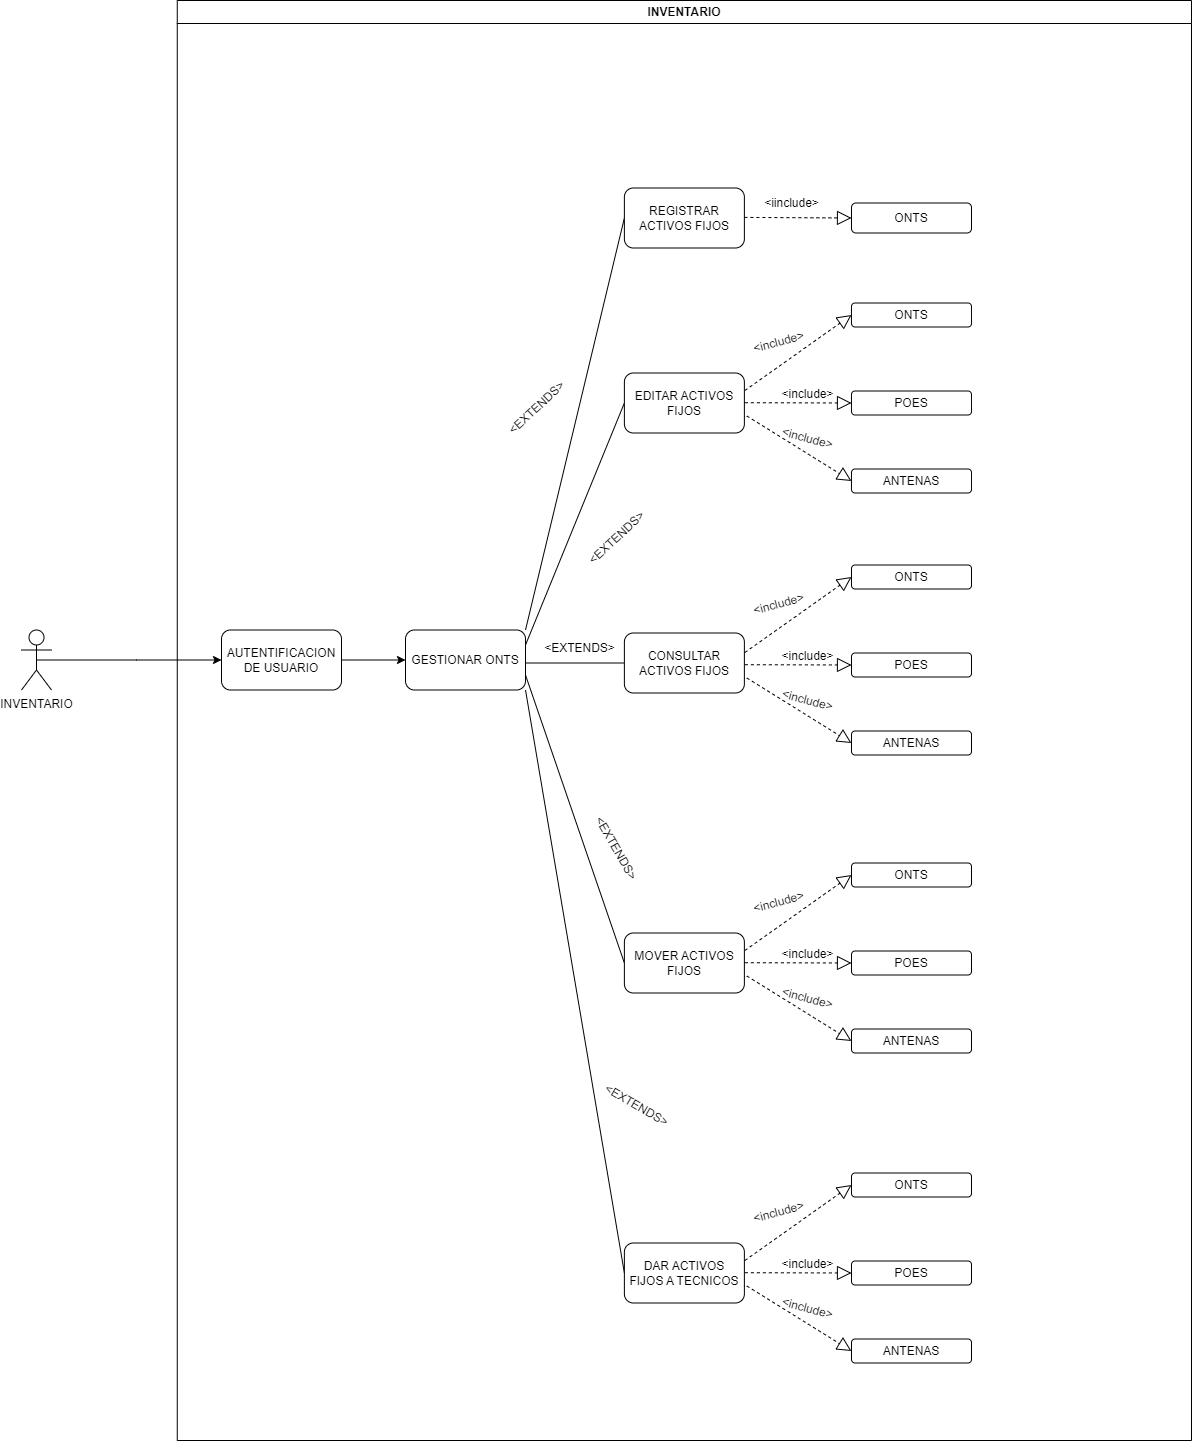

The diagram above was exported from draw.io. Its source (the exported page's mxGraphModel, read from the mxfile embedded in the PNG):
<mxGraphModel dx="2074" dy="2256" grid="1" gridSize="10" guides="1" tooltips="1" connect="1" arrows="1" fold="1" page="1" pageScale="1" pageWidth="827" pageHeight="1169" math="0" shadow="0">
  <root>
    <mxCell id="0" />
    <mxCell id="1" parent="0" />
    <mxCell id="DP93SSmw1L5ypAjjkpq--1" style="edgeStyle=orthogonalEdgeStyle;rounded=0;orthogonalLoop=1;jettySize=auto;html=1;exitX=0.5;exitY=0.5;exitDx=0;exitDy=0;exitPerimeter=0;entryX=0;entryY=0.5;entryDx=0;entryDy=0;" parent="1" source="wzkARnc4goXbTAderdLS-1" edge="1">
      <mxGeometry relative="1" as="geometry">
        <mxPoint x="230" y="-490.5000000000002" as="targetPoint" />
      </mxGeometry>
    </mxCell>
    <mxCell id="wzkARnc4goXbTAderdLS-1" value="INVENTARIO" style="shape=umlActor;verticalLabelPosition=bottom;verticalAlign=top;html=1;outlineConnect=0;" parent="1" vertex="1">
      <mxGeometry x="30" y="-520.5" width="30" height="60" as="geometry" />
    </mxCell>
    <mxCell id="wzkARnc4goXbTAderdLS-2" value="INVENTARIO" style="swimlane;whiteSpace=wrap;html=1;" parent="1" vertex="1">
      <mxGeometry x="185.76" y="-1150" width="1014.24" height="1440" as="geometry">
        <mxRectangle x="224.76" y="-1120" width="130" height="30" as="alternateBounds" />
      </mxGeometry>
    </mxCell>
    <mxCell id="XJFpZJsHAioYiBpQSJ_A-5" style="edgeStyle=orthogonalEdgeStyle;rounded=0;orthogonalLoop=1;jettySize=auto;html=1;exitX=1;exitY=0.5;exitDx=0;exitDy=0;entryX=0;entryY=0.5;entryDx=0;entryDy=0;" parent="wzkARnc4goXbTAderdLS-2" source="XJFpZJsHAioYiBpQSJ_A-1" target="XJFpZJsHAioYiBpQSJ_A-4" edge="1">
      <mxGeometry relative="1" as="geometry" />
    </mxCell>
    <mxCell id="XJFpZJsHAioYiBpQSJ_A-1" value="AUTENTIFICACION DE USUARIO" style="rounded=1;whiteSpace=wrap;html=1;" parent="wzkARnc4goXbTAderdLS-2" vertex="1">
      <mxGeometry x="44.24000000000001" y="629.5" width="120" height="60" as="geometry" />
    </mxCell>
    <mxCell id="XJFpZJsHAioYiBpQSJ_A-4" value="GESTIONAR ONTS" style="rounded=1;whiteSpace=wrap;html=1;" parent="wzkARnc4goXbTAderdLS-2" vertex="1">
      <mxGeometry x="228.24" y="629.5" width="120" height="60" as="geometry" />
    </mxCell>
    <mxCell id="XJFpZJsHAioYiBpQSJ_A-7" value="" style="endArrow=none;html=1;rounded=0;entryX=0;entryY=0.5;entryDx=0;entryDy=0;" parent="wzkARnc4goXbTAderdLS-2" target="XJFpZJsHAioYiBpQSJ_A-8" edge="1">
      <mxGeometry width="50" height="50" relative="1" as="geometry">
        <mxPoint x="348.24" y="629.5" as="sourcePoint" />
        <mxPoint x="444.24" y="232.5" as="targetPoint" />
      </mxGeometry>
    </mxCell>
    <mxCell id="XJFpZJsHAioYiBpQSJ_A-8" value="REGISTRAR ACTIVOS FIJOS" style="rounded=1;whiteSpace=wrap;html=1;" parent="wzkARnc4goXbTAderdLS-2" vertex="1">
      <mxGeometry x="447.12" y="187.5" width="120" height="60" as="geometry" />
    </mxCell>
    <mxCell id="XJFpZJsHAioYiBpQSJ_A-9" value="" style="endArrow=block;dashed=1;endFill=0;endSize=12;html=1;rounded=0;" parent="wzkARnc4goXbTAderdLS-2" edge="1">
      <mxGeometry width="160" relative="1" as="geometry">
        <mxPoint x="567.12" y="216.91000000000008" as="sourcePoint" />
        <mxPoint x="674.24" y="217.5" as="targetPoint" />
      </mxGeometry>
    </mxCell>
    <mxCell id="XJFpZJsHAioYiBpQSJ_A-10" value="ONTS" style="rounded=1;whiteSpace=wrap;html=1;" parent="wzkARnc4goXbTAderdLS-2" vertex="1">
      <mxGeometry x="674.24" y="202.5" width="120" height="30" as="geometry" />
    </mxCell>
    <mxCell id="XJFpZJsHAioYiBpQSJ_A-11" value="&amp;lt;EXTENDS&amp;gt;" style="text;html=1;align=center;verticalAlign=middle;resizable=0;points=[];autosize=1;strokeColor=none;fillColor=none;rotation=-43;" parent="wzkARnc4goXbTAderdLS-2" vertex="1">
      <mxGeometry x="314.24" y="392.5" width="90" height="30" as="geometry" />
    </mxCell>
    <mxCell id="XJFpZJsHAioYiBpQSJ_A-12" value="" style="endArrow=none;html=1;rounded=0;exitX=1;exitY=0.25;exitDx=0;exitDy=0;entryX=0;entryY=0.5;entryDx=0;entryDy=0;" parent="wzkARnc4goXbTAderdLS-2" source="XJFpZJsHAioYiBpQSJ_A-4" target="XJFpZJsHAioYiBpQSJ_A-13" edge="1">
      <mxGeometry width="50" height="50" relative="1" as="geometry">
        <mxPoint x="348.24" y="642.5" as="sourcePoint" />
        <mxPoint x="434.24" y="442.5" as="targetPoint" />
      </mxGeometry>
    </mxCell>
    <mxCell id="XJFpZJsHAioYiBpQSJ_A-13" value="EDITAR ACTIVOS FIJOS" style="rounded=1;whiteSpace=wrap;html=1;" parent="wzkARnc4goXbTAderdLS-2" vertex="1">
      <mxGeometry x="447.12" y="372.5" width="120" height="60" as="geometry" />
    </mxCell>
    <mxCell id="XJFpZJsHAioYiBpQSJ_A-14" value="&amp;lt;EXTENDS&amp;gt;" style="text;html=1;align=center;verticalAlign=middle;resizable=0;points=[];autosize=1;strokeColor=none;fillColor=none;rotation=-43;" parent="wzkARnc4goXbTAderdLS-2" vertex="1">
      <mxGeometry x="394.24" y="522.5" width="90" height="30" as="geometry" />
    </mxCell>
    <mxCell id="oiaMIZmIp3FAnGmvH4dH-1" value="ONTS" style="rounded=1;whiteSpace=wrap;html=1;" parent="wzkARnc4goXbTAderdLS-2" vertex="1">
      <mxGeometry x="674.24" y="302.5" width="120" height="24" as="geometry" />
    </mxCell>
    <mxCell id="oiaMIZmIp3FAnGmvH4dH-2" value="ANTENAS" style="rounded=1;whiteSpace=wrap;html=1;" parent="wzkARnc4goXbTAderdLS-2" vertex="1">
      <mxGeometry x="674.24" y="468.5" width="120" height="24" as="geometry" />
    </mxCell>
    <mxCell id="oiaMIZmIp3FAnGmvH4dH-3" value="POES" style="rounded=1;whiteSpace=wrap;html=1;" parent="wzkARnc4goXbTAderdLS-2" vertex="1">
      <mxGeometry x="674.24" y="390.5" width="120" height="24" as="geometry" />
    </mxCell>
    <mxCell id="oiaMIZmIp3FAnGmvH4dH-4" value="" style="endArrow=block;dashed=1;endFill=0;endSize=12;html=1;rounded=0;entryX=0;entryY=0.5;entryDx=0;entryDy=0;" parent="wzkARnc4goXbTAderdLS-2" target="oiaMIZmIp3FAnGmvH4dH-1" edge="1">
      <mxGeometry width="160" relative="1" as="geometry">
        <mxPoint x="567.62" y="390" as="sourcePoint" />
        <mxPoint x="727.62" y="390" as="targetPoint" />
      </mxGeometry>
    </mxCell>
    <mxCell id="oiaMIZmIp3FAnGmvH4dH-5" value="" style="endArrow=block;dashed=1;endFill=0;endSize=12;html=1;rounded=0;entryX=0;entryY=0.5;entryDx=0;entryDy=0;" parent="wzkARnc4goXbTAderdLS-2" target="oiaMIZmIp3FAnGmvH4dH-3" edge="1">
      <mxGeometry width="160" relative="1" as="geometry">
        <mxPoint x="567.62" y="402.21000000000004" as="sourcePoint" />
        <mxPoint x="727.62" y="402.21000000000004" as="targetPoint" />
      </mxGeometry>
    </mxCell>
    <mxCell id="oiaMIZmIp3FAnGmvH4dH-6" value="" style="endArrow=block;dashed=1;endFill=0;endSize=12;html=1;rounded=0;entryX=0;entryY=0.5;entryDx=0;entryDy=0;" parent="wzkARnc4goXbTAderdLS-2" target="oiaMIZmIp3FAnGmvH4dH-2" edge="1">
      <mxGeometry width="160" relative="1" as="geometry">
        <mxPoint x="569.62" y="415.5" as="sourcePoint" />
        <mxPoint x="729.62" y="415.5" as="targetPoint" />
      </mxGeometry>
    </mxCell>
    <mxCell id="oiaMIZmIp3FAnGmvH4dH-7" value="&amp;lt;include&amp;gt;" style="text;html=1;align=center;verticalAlign=middle;resizable=0;points=[];autosize=1;strokeColor=none;fillColor=none;rotation=-15;" parent="wzkARnc4goXbTAderdLS-2" vertex="1">
      <mxGeometry x="561.24" y="326.5" width="80" height="30" as="geometry" />
    </mxCell>
    <mxCell id="oiaMIZmIp3FAnGmvH4dH-8" value="&amp;lt;include&amp;gt;" style="text;html=1;align=center;verticalAlign=middle;resizable=0;points=[];autosize=1;strokeColor=none;fillColor=none;" parent="wzkARnc4goXbTAderdLS-2" vertex="1">
      <mxGeometry x="589.74" y="379" width="80" height="30" as="geometry" />
    </mxCell>
    <mxCell id="oiaMIZmIp3FAnGmvH4dH-9" value="&amp;lt;include&amp;gt;" style="text;html=1;align=center;verticalAlign=middle;resizable=0;points=[];autosize=1;strokeColor=none;fillColor=none;rotation=15;" parent="wzkARnc4goXbTAderdLS-2" vertex="1">
      <mxGeometry x="589.74" y="422.5" width="80" height="30" as="geometry" />
    </mxCell>
    <mxCell id="oiaMIZmIp3FAnGmvH4dH-10" value="" style="endArrow=none;html=1;rounded=0;entryX=0;entryY=0.5;entryDx=0;entryDy=0;" parent="wzkARnc4goXbTAderdLS-2" target="oiaMIZmIp3FAnGmvH4dH-11" edge="1">
      <mxGeometry width="50" height="50" relative="1" as="geometry">
        <mxPoint x="348.24" y="662.5" as="sourcePoint" />
        <mxPoint x="424.24" y="662.5" as="targetPoint" />
      </mxGeometry>
    </mxCell>
    <mxCell id="oiaMIZmIp3FAnGmvH4dH-11" value="CONSULTAR ACTIVOS FIJOS" style="rounded=1;whiteSpace=wrap;html=1;" parent="wzkARnc4goXbTAderdLS-2" vertex="1">
      <mxGeometry x="447.12" y="632.5" width="120" height="60" as="geometry" />
    </mxCell>
    <mxCell id="oiaMIZmIp3FAnGmvH4dH-12" value="&amp;lt;EXTENDS&amp;gt;" style="text;html=1;align=center;verticalAlign=middle;resizable=0;points=[];autosize=1;strokeColor=none;fillColor=none;rotation=0;" parent="wzkARnc4goXbTAderdLS-2" vertex="1">
      <mxGeometry x="357.12" y="632.5" width="90" height="30" as="geometry" />
    </mxCell>
    <mxCell id="oiaMIZmIp3FAnGmvH4dH-13" value="ONTS" style="rounded=1;whiteSpace=wrap;html=1;" parent="wzkARnc4goXbTAderdLS-2" vertex="1">
      <mxGeometry x="674.24" y="564.5" width="120" height="24" as="geometry" />
    </mxCell>
    <mxCell id="oiaMIZmIp3FAnGmvH4dH-14" value="ANTENAS" style="rounded=1;whiteSpace=wrap;html=1;" parent="wzkARnc4goXbTAderdLS-2" vertex="1">
      <mxGeometry x="674.24" y="730.5" width="120" height="24" as="geometry" />
    </mxCell>
    <mxCell id="oiaMIZmIp3FAnGmvH4dH-15" value="POES" style="rounded=1;whiteSpace=wrap;html=1;" parent="wzkARnc4goXbTAderdLS-2" vertex="1">
      <mxGeometry x="674.24" y="652.5" width="120" height="24" as="geometry" />
    </mxCell>
    <mxCell id="oiaMIZmIp3FAnGmvH4dH-16" value="" style="endArrow=block;dashed=1;endFill=0;endSize=12;html=1;rounded=0;entryX=0;entryY=0.5;entryDx=0;entryDy=0;" parent="wzkARnc4goXbTAderdLS-2" target="oiaMIZmIp3FAnGmvH4dH-13" edge="1">
      <mxGeometry width="160" relative="1" as="geometry">
        <mxPoint x="567.62" y="652" as="sourcePoint" />
        <mxPoint x="727.62" y="652" as="targetPoint" />
      </mxGeometry>
    </mxCell>
    <mxCell id="oiaMIZmIp3FAnGmvH4dH-17" value="" style="endArrow=block;dashed=1;endFill=0;endSize=12;html=1;rounded=0;entryX=0;entryY=0.5;entryDx=0;entryDy=0;" parent="wzkARnc4goXbTAderdLS-2" target="oiaMIZmIp3FAnGmvH4dH-15" edge="1">
      <mxGeometry width="160" relative="1" as="geometry">
        <mxPoint x="567.62" y="664.21" as="sourcePoint" />
        <mxPoint x="727.62" y="664.21" as="targetPoint" />
      </mxGeometry>
    </mxCell>
    <mxCell id="oiaMIZmIp3FAnGmvH4dH-18" value="" style="endArrow=block;dashed=1;endFill=0;endSize=12;html=1;rounded=0;entryX=0;entryY=0.5;entryDx=0;entryDy=0;" parent="wzkARnc4goXbTAderdLS-2" target="oiaMIZmIp3FAnGmvH4dH-14" edge="1">
      <mxGeometry width="160" relative="1" as="geometry">
        <mxPoint x="569.62" y="677.5" as="sourcePoint" />
        <mxPoint x="729.62" y="677.5" as="targetPoint" />
      </mxGeometry>
    </mxCell>
    <mxCell id="oiaMIZmIp3FAnGmvH4dH-19" value="&amp;lt;include&amp;gt;" style="text;html=1;align=center;verticalAlign=middle;resizable=0;points=[];autosize=1;strokeColor=none;fillColor=none;rotation=-15;" parent="wzkARnc4goXbTAderdLS-2" vertex="1">
      <mxGeometry x="561.24" y="588.5" width="80" height="30" as="geometry" />
    </mxCell>
    <mxCell id="oiaMIZmIp3FAnGmvH4dH-20" value="&amp;lt;include&amp;gt;" style="text;html=1;align=center;verticalAlign=middle;resizable=0;points=[];autosize=1;strokeColor=none;fillColor=none;" parent="wzkARnc4goXbTAderdLS-2" vertex="1">
      <mxGeometry x="589.74" y="641" width="80" height="30" as="geometry" />
    </mxCell>
    <mxCell id="oiaMIZmIp3FAnGmvH4dH-21" value="&amp;lt;include&amp;gt;" style="text;html=1;align=center;verticalAlign=middle;resizable=0;points=[];autosize=1;strokeColor=none;fillColor=none;rotation=15;" parent="wzkARnc4goXbTAderdLS-2" vertex="1">
      <mxGeometry x="589.74" y="684.5" width="80" height="30" as="geometry" />
    </mxCell>
    <mxCell id="oiaMIZmIp3FAnGmvH4dH-22" value="" style="endArrow=none;html=1;rounded=0;entryX=1;entryY=0.75;entryDx=0;entryDy=0;exitX=0;exitY=0.5;exitDx=0;exitDy=0;" parent="wzkARnc4goXbTAderdLS-2" source="oiaMIZmIp3FAnGmvH4dH-23" target="XJFpZJsHAioYiBpQSJ_A-4" edge="1">
      <mxGeometry width="50" height="50" relative="1" as="geometry">
        <mxPoint x="424.24" y="1052.5" as="sourcePoint" />
        <mxPoint x="348.24" y="676.5" as="targetPoint" />
      </mxGeometry>
    </mxCell>
    <mxCell id="oiaMIZmIp3FAnGmvH4dH-23" value="MOVER ACTIVOS FIJOS" style="rounded=1;whiteSpace=wrap;html=1;" parent="wzkARnc4goXbTAderdLS-2" vertex="1">
      <mxGeometry x="447.12" y="932.5" width="120" height="60" as="geometry" />
    </mxCell>
    <mxCell id="oiaMIZmIp3FAnGmvH4dH-24" value="ONTS" style="rounded=1;whiteSpace=wrap;html=1;" parent="wzkARnc4goXbTAderdLS-2" vertex="1">
      <mxGeometry x="674.24" y="862.5" width="120" height="24" as="geometry" />
    </mxCell>
    <mxCell id="oiaMIZmIp3FAnGmvH4dH-25" value="ANTENAS" style="rounded=1;whiteSpace=wrap;html=1;" parent="wzkARnc4goXbTAderdLS-2" vertex="1">
      <mxGeometry x="674.24" y="1028.5" width="120" height="24" as="geometry" />
    </mxCell>
    <mxCell id="oiaMIZmIp3FAnGmvH4dH-26" value="POES" style="rounded=1;whiteSpace=wrap;html=1;" parent="wzkARnc4goXbTAderdLS-2" vertex="1">
      <mxGeometry x="674.24" y="950.5" width="120" height="24" as="geometry" />
    </mxCell>
    <mxCell id="oiaMIZmIp3FAnGmvH4dH-27" value="" style="endArrow=block;dashed=1;endFill=0;endSize=12;html=1;rounded=0;entryX=0;entryY=0.5;entryDx=0;entryDy=0;" parent="wzkARnc4goXbTAderdLS-2" target="oiaMIZmIp3FAnGmvH4dH-24" edge="1">
      <mxGeometry width="160" relative="1" as="geometry">
        <mxPoint x="567.62" y="950" as="sourcePoint" />
        <mxPoint x="727.62" y="950" as="targetPoint" />
      </mxGeometry>
    </mxCell>
    <mxCell id="oiaMIZmIp3FAnGmvH4dH-28" value="" style="endArrow=block;dashed=1;endFill=0;endSize=12;html=1;rounded=0;entryX=0;entryY=0.5;entryDx=0;entryDy=0;" parent="wzkARnc4goXbTAderdLS-2" target="oiaMIZmIp3FAnGmvH4dH-26" edge="1">
      <mxGeometry width="160" relative="1" as="geometry">
        <mxPoint x="567.62" y="962.21" as="sourcePoint" />
        <mxPoint x="727.62" y="962.21" as="targetPoint" />
      </mxGeometry>
    </mxCell>
    <mxCell id="oiaMIZmIp3FAnGmvH4dH-29" value="" style="endArrow=block;dashed=1;endFill=0;endSize=12;html=1;rounded=0;entryX=0;entryY=0.5;entryDx=0;entryDy=0;" parent="wzkARnc4goXbTAderdLS-2" target="oiaMIZmIp3FAnGmvH4dH-25" edge="1">
      <mxGeometry width="160" relative="1" as="geometry">
        <mxPoint x="569.62" y="975.5" as="sourcePoint" />
        <mxPoint x="729.62" y="975.5" as="targetPoint" />
      </mxGeometry>
    </mxCell>
    <mxCell id="oiaMIZmIp3FAnGmvH4dH-30" value="&amp;lt;include&amp;gt;" style="text;html=1;align=center;verticalAlign=middle;resizable=0;points=[];autosize=1;strokeColor=none;fillColor=none;rotation=-15;" parent="wzkARnc4goXbTAderdLS-2" vertex="1">
      <mxGeometry x="561.24" y="886.5" width="80" height="30" as="geometry" />
    </mxCell>
    <mxCell id="oiaMIZmIp3FAnGmvH4dH-31" value="&amp;lt;include&amp;gt;" style="text;html=1;align=center;verticalAlign=middle;resizable=0;points=[];autosize=1;strokeColor=none;fillColor=none;" parent="wzkARnc4goXbTAderdLS-2" vertex="1">
      <mxGeometry x="589.74" y="939" width="80" height="30" as="geometry" />
    </mxCell>
    <mxCell id="oiaMIZmIp3FAnGmvH4dH-32" value="&amp;lt;include&amp;gt;" style="text;html=1;align=center;verticalAlign=middle;resizable=0;points=[];autosize=1;strokeColor=none;fillColor=none;rotation=15;" parent="wzkARnc4goXbTAderdLS-2" vertex="1">
      <mxGeometry x="589.74" y="982.5" width="80" height="30" as="geometry" />
    </mxCell>
    <mxCell id="oiaMIZmIp3FAnGmvH4dH-33" value="" style="endArrow=none;html=1;rounded=0;entryX=1;entryY=1;entryDx=0;entryDy=0;exitX=0;exitY=0.5;exitDx=0;exitDy=0;" parent="wzkARnc4goXbTAderdLS-2" source="oiaMIZmIp3FAnGmvH4dH-34" target="XJFpZJsHAioYiBpQSJ_A-4" edge="1">
      <mxGeometry width="50" height="50" relative="1" as="geometry">
        <mxPoint x="424.24" y="1282.5" as="sourcePoint" />
        <mxPoint x="348.24" y="692.5" as="targetPoint" />
      </mxGeometry>
    </mxCell>
    <mxCell id="oiaMIZmIp3FAnGmvH4dH-34" value="DAR ACTIVOS FIJOS A TECNICOS" style="rounded=1;whiteSpace=wrap;html=1;" parent="wzkARnc4goXbTAderdLS-2" vertex="1">
      <mxGeometry x="447.12" y="1242.5" width="120" height="60" as="geometry" />
    </mxCell>
    <mxCell id="oiaMIZmIp3FAnGmvH4dH-35" value="ONTS" style="rounded=1;whiteSpace=wrap;html=1;" parent="wzkARnc4goXbTAderdLS-2" vertex="1">
      <mxGeometry x="674.24" y="1172.5" width="120" height="24" as="geometry" />
    </mxCell>
    <mxCell id="oiaMIZmIp3FAnGmvH4dH-36" value="ANTENAS" style="rounded=1;whiteSpace=wrap;html=1;" parent="wzkARnc4goXbTAderdLS-2" vertex="1">
      <mxGeometry x="674.24" y="1338.5" width="120" height="24" as="geometry" />
    </mxCell>
    <mxCell id="oiaMIZmIp3FAnGmvH4dH-37" value="POES" style="rounded=1;whiteSpace=wrap;html=1;" parent="wzkARnc4goXbTAderdLS-2" vertex="1">
      <mxGeometry x="674.24" y="1260.5" width="120" height="24" as="geometry" />
    </mxCell>
    <mxCell id="oiaMIZmIp3FAnGmvH4dH-38" value="" style="endArrow=block;dashed=1;endFill=0;endSize=12;html=1;rounded=0;entryX=0;entryY=0.5;entryDx=0;entryDy=0;" parent="wzkARnc4goXbTAderdLS-2" target="oiaMIZmIp3FAnGmvH4dH-35" edge="1">
      <mxGeometry width="160" relative="1" as="geometry">
        <mxPoint x="567.62" y="1260" as="sourcePoint" />
        <mxPoint x="727.62" y="1260" as="targetPoint" />
      </mxGeometry>
    </mxCell>
    <mxCell id="oiaMIZmIp3FAnGmvH4dH-39" value="" style="endArrow=block;dashed=1;endFill=0;endSize=12;html=1;rounded=0;entryX=0;entryY=0.5;entryDx=0;entryDy=0;" parent="wzkARnc4goXbTAderdLS-2" target="oiaMIZmIp3FAnGmvH4dH-37" edge="1">
      <mxGeometry width="160" relative="1" as="geometry">
        <mxPoint x="567.62" y="1272.21" as="sourcePoint" />
        <mxPoint x="727.62" y="1272.21" as="targetPoint" />
      </mxGeometry>
    </mxCell>
    <mxCell id="oiaMIZmIp3FAnGmvH4dH-40" value="" style="endArrow=block;dashed=1;endFill=0;endSize=12;html=1;rounded=0;entryX=0;entryY=0.5;entryDx=0;entryDy=0;" parent="wzkARnc4goXbTAderdLS-2" target="oiaMIZmIp3FAnGmvH4dH-36" edge="1">
      <mxGeometry width="160" relative="1" as="geometry">
        <mxPoint x="569.62" y="1285.5" as="sourcePoint" />
        <mxPoint x="729.62" y="1285.5" as="targetPoint" />
      </mxGeometry>
    </mxCell>
    <mxCell id="oiaMIZmIp3FAnGmvH4dH-41" value="&amp;lt;include&amp;gt;" style="text;html=1;align=center;verticalAlign=middle;resizable=0;points=[];autosize=1;strokeColor=none;fillColor=none;rotation=-15;" parent="wzkARnc4goXbTAderdLS-2" vertex="1">
      <mxGeometry x="561.24" y="1196.5" width="80" height="30" as="geometry" />
    </mxCell>
    <mxCell id="oiaMIZmIp3FAnGmvH4dH-42" value="&amp;lt;include&amp;gt;" style="text;html=1;align=center;verticalAlign=middle;resizable=0;points=[];autosize=1;strokeColor=none;fillColor=none;" parent="wzkARnc4goXbTAderdLS-2" vertex="1">
      <mxGeometry x="589.74" y="1249" width="80" height="30" as="geometry" />
    </mxCell>
    <mxCell id="oiaMIZmIp3FAnGmvH4dH-43" value="&amp;lt;include&amp;gt;" style="text;html=1;align=center;verticalAlign=middle;resizable=0;points=[];autosize=1;strokeColor=none;fillColor=none;rotation=15;" parent="wzkARnc4goXbTAderdLS-2" vertex="1">
      <mxGeometry x="589.74" y="1292.5" width="80" height="30" as="geometry" />
    </mxCell>
    <mxCell id="E6_tvLeeD8squcdi3X9d-1" value="&amp;lt;EXTENDS&amp;gt;" style="text;html=1;align=center;verticalAlign=middle;resizable=0;points=[];autosize=1;strokeColor=none;fillColor=none;rotation=60;" parent="wzkARnc4goXbTAderdLS-2" vertex="1">
      <mxGeometry x="394.24" y="832.5" width="90" height="30" as="geometry" />
    </mxCell>
    <mxCell id="E6_tvLeeD8squcdi3X9d-2" value="&amp;lt;EXTENDS&amp;gt;" style="text;html=1;align=center;verticalAlign=middle;resizable=0;points=[];autosize=1;strokeColor=none;fillColor=none;rotation=30;" parent="wzkARnc4goXbTAderdLS-2" vertex="1">
      <mxGeometry x="414.24" y="1090" width="90" height="30" as="geometry" />
    </mxCell>
    <mxCell id="y-mPcCJ9ZDrif-yOM6Pc-1" value="&amp;lt;iinclude&amp;gt;" style="text;html=1;align=center;verticalAlign=middle;resizable=0;points=[];autosize=1;strokeColor=none;fillColor=none;" parent="wzkARnc4goXbTAderdLS-2" vertex="1">
      <mxGeometry x="574.24" y="187.5" width="80" height="30" as="geometry" />
    </mxCell>
  </root>
</mxGraphModel>